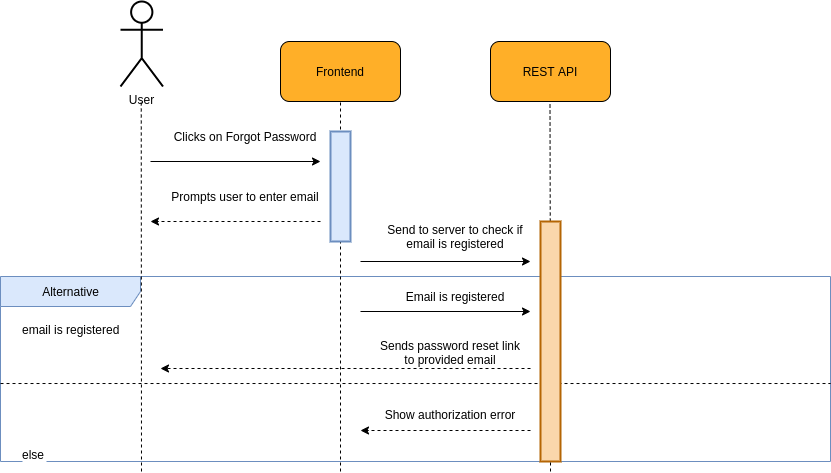

The diagram above was exported from draw.io. Its source (the exported page's mxGraphModel, read from the mxfile embedded in the PNG):
<mxGraphModel dx="1102" dy="981" grid="1" gridSize="10" guides="1" tooltips="1" connect="1" arrows="1" fold="1" page="1" pageScale="1" pageWidth="850" pageHeight="1100" math="0" shadow="0">
  <root>
    <mxCell id="0" />
    <mxCell id="1" parent="0" />
    <mxCell id="IhBic96z6p1cX9K8JUWs-40" value="Alternative" style="shape=umlFrame;tabWidth=110;tabHeight=30;tabPosition=left;html=1;boundedLbl=1;labelInHeader=1;width=140;height=30;fillColor=#dae8fc;fontSize=12;strokeWidth=1;strokeColor=#6c8ebf;" vertex="1" parent="1">
      <mxGeometry x="50" y="395" width="830" height="185" as="geometry" />
    </mxCell>
    <mxCell id="IhBic96z6p1cX9K8JUWs-41" value="email is registered" style="text;fillColor=none;fontSize=12;" vertex="1" parent="IhBic96z6p1cX9K8JUWs-40">
      <mxGeometry width="100" height="20" relative="1" as="geometry">
        <mxPoint x="20" y="40" as="offset" />
      </mxGeometry>
    </mxCell>
    <mxCell id="IhBic96z6p1cX9K8JUWs-42" value="else" style="line;strokeWidth=1;dashed=1;labelPosition=center;verticalLabelPosition=bottom;align=left;verticalAlign=top;spacingLeft=20;spacingTop=15;fillColor=none;fontSize=12;" vertex="1" parent="IhBic96z6p1cX9K8JUWs-40">
      <mxGeometry y="64.04" width="830" height="85.96" as="geometry" />
    </mxCell>
    <mxCell id="IhBic96z6p1cX9K8JUWs-37" value="&lt;span style=&quot;background-color: rgb(255 , 255 , 255) ; font-size: 12px&quot;&gt;Sends password reset link to provided email&lt;/span&gt;" style="text;html=1;strokeColor=none;fillColor=none;align=center;verticalAlign=middle;whiteSpace=wrap;rounded=0;fontSize=12;" vertex="1" parent="IhBic96z6p1cX9K8JUWs-40">
      <mxGeometry x="375" y="64.03583333333334" width="150" height="23.125" as="geometry" />
    </mxCell>
    <mxCell id="IhBic96z6p1cX9K8JUWs-36" value="" style="endArrow=classic;html=1;rounded=0;strokeWidth=1;jumpSize=6;fontSize=12;dashed=1;" edge="1" parent="IhBic96z6p1cX9K8JUWs-40">
      <mxGeometry width="50" height="50" relative="1" as="geometry">
        <mxPoint x="530" y="91.99916666666667" as="sourcePoint" />
        <mxPoint x="160" y="91.99916666666667" as="targetPoint" />
      </mxGeometry>
    </mxCell>
    <mxCell id="IhBic96z6p1cX9K8JUWs-38" value="&lt;span style=&quot;background-color: rgb(255 , 255 , 255) ; font-size: 12px&quot;&gt;Show authorization error&lt;/span&gt;" style="text;html=1;strokeColor=none;fillColor=none;align=center;verticalAlign=middle;whiteSpace=wrap;rounded=0;fontSize=12;" vertex="1" parent="IhBic96z6p1cX9K8JUWs-40">
      <mxGeometry x="375" y="126.87416666666667" width="150" height="23.125" as="geometry" />
    </mxCell>
    <mxCell id="IhBic96z6p1cX9K8JUWs-39" value="" style="endArrow=classic;html=1;rounded=0;strokeWidth=1;jumpSize=6;fontSize=12;dashed=1;" edge="1" parent="IhBic96z6p1cX9K8JUWs-40">
      <mxGeometry width="50" height="50" relative="1" as="geometry">
        <mxPoint x="530" y="153.9975" as="sourcePoint" />
        <mxPoint x="360" y="153.9975" as="targetPoint" />
      </mxGeometry>
    </mxCell>
    <mxCell id="IhBic96z6p1cX9K8JUWs-34" value="" style="endArrow=classic;html=1;rounded=0;strokeWidth=1;jumpSize=6;fontSize=12;" edge="1" parent="IhBic96z6p1cX9K8JUWs-40">
      <mxGeometry width="50" height="50" relative="1" as="geometry">
        <mxPoint x="360" y="35" as="sourcePoint" />
        <mxPoint x="530" y="35" as="targetPoint" />
      </mxGeometry>
    </mxCell>
    <mxCell id="IhBic96z6p1cX9K8JUWs-4" value="" style="group;fontSize=12;" vertex="1" connectable="0" parent="1">
      <mxGeometry x="330" y="160" width="120" height="60" as="geometry" />
    </mxCell>
    <mxCell id="IhBic96z6p1cX9K8JUWs-5" value="" style="rounded=1;whiteSpace=wrap;html=1;fillColor=#FFAF28;fontSize=12;" vertex="1" parent="IhBic96z6p1cX9K8JUWs-4">
      <mxGeometry width="120" height="60" as="geometry" />
    </mxCell>
    <mxCell id="IhBic96z6p1cX9K8JUWs-6" value="&lt;font style=&quot;font-size: 12px;&quot;&gt;Frontend&lt;/font&gt;" style="text;html=1;strokeColor=none;fillColor=none;align=center;verticalAlign=middle;whiteSpace=wrap;rounded=0;fontSize=12;" vertex="1" parent="IhBic96z6p1cX9K8JUWs-4">
      <mxGeometry x="30" y="15" width="60" height="30" as="geometry" />
    </mxCell>
    <mxCell id="IhBic96z6p1cX9K8JUWs-7" value="" style="group;fontSize=12;" vertex="1" connectable="0" parent="1">
      <mxGeometry x="540" y="160" width="120" height="60" as="geometry" />
    </mxCell>
    <mxCell id="IhBic96z6p1cX9K8JUWs-8" value="" style="rounded=1;whiteSpace=wrap;html=1;fillColor=#FFAF28;fontSize=12;" vertex="1" parent="IhBic96z6p1cX9K8JUWs-7">
      <mxGeometry width="120" height="60" as="geometry" />
    </mxCell>
    <mxCell id="IhBic96z6p1cX9K8JUWs-9" value="&lt;font style=&quot;font-size: 12px;&quot;&gt;REST API&lt;/font&gt;" style="text;html=1;strokeColor=none;fillColor=none;align=center;verticalAlign=middle;whiteSpace=wrap;rounded=0;fontSize=12;" vertex="1" parent="IhBic96z6p1cX9K8JUWs-7">
      <mxGeometry x="30" y="15" width="60" height="30" as="geometry" />
    </mxCell>
    <mxCell id="IhBic96z6p1cX9K8JUWs-10" value="" style="endArrow=none;dashed=1;html=1;rounded=0;entryX=0.5;entryY=1;entryDx=0;entryDy=0;jumpSize=6;strokeWidth=1;fontSize=12;" edge="1" parent="1" target="IhBic96z6p1cX9K8JUWs-5">
      <mxGeometry width="50" height="50" relative="1" as="geometry">
        <mxPoint x="390" y="590" as="sourcePoint" />
        <mxPoint x="540" y="270" as="targetPoint" />
      </mxGeometry>
    </mxCell>
    <mxCell id="IhBic96z6p1cX9K8JUWs-11" value="" style="endArrow=none;dashed=1;html=1;rounded=0;entryX=0.5;entryY=1;entryDx=0;entryDy=0;jumpSize=6;strokeWidth=1;startArrow=none;fontSize=12;" edge="1" parent="1" source="IhBic96z6p1cX9K8JUWs-25">
      <mxGeometry width="50" height="50" relative="1" as="geometry">
        <mxPoint x="599.5" y="602" as="sourcePoint" />
        <mxPoint x="599.5" y="220" as="targetPoint" />
      </mxGeometry>
    </mxCell>
    <mxCell id="IhBic96z6p1cX9K8JUWs-12" value="User" style="shape=umlActor;verticalLabelPosition=bottom;verticalAlign=top;html=1;outlineConnect=0;rounded=1;strokeWidth=2;fontSize=12;" vertex="1" parent="1">
      <mxGeometry x="170" y="120" width="42.5" height="85" as="geometry" />
    </mxCell>
    <mxCell id="IhBic96z6p1cX9K8JUWs-13" value="" style="endArrow=none;dashed=1;html=1;rounded=0;entryX=0.5;entryY=1;entryDx=0;entryDy=0;jumpSize=6;strokeWidth=1;fontSize=12;" edge="1" parent="1">
      <mxGeometry width="50" height="50" relative="1" as="geometry">
        <mxPoint x="191" y="590" as="sourcePoint" />
        <mxPoint x="190.75" y="220" as="targetPoint" />
      </mxGeometry>
    </mxCell>
    <mxCell id="IhBic96z6p1cX9K8JUWs-14" value="" style="endArrow=classic;html=1;rounded=0;strokeWidth=1;jumpSize=6;fontSize=12;" edge="1" parent="1">
      <mxGeometry width="50" height="50" relative="1" as="geometry">
        <mxPoint x="200" y="280" as="sourcePoint" />
        <mxPoint x="370" y="280" as="targetPoint" />
      </mxGeometry>
    </mxCell>
    <mxCell id="IhBic96z6p1cX9K8JUWs-15" value="&lt;span style=&quot;background-color: rgb(255 , 255 , 255) ; font-size: 12px&quot;&gt;Clicks on Forgot Password&lt;/span&gt;" style="text;html=1;strokeColor=none;fillColor=none;align=center;verticalAlign=middle;whiteSpace=wrap;rounded=0;fontSize=12;" vertex="1" parent="1">
      <mxGeometry x="220" y="240" width="150" height="30" as="geometry" />
    </mxCell>
    <mxCell id="IhBic96z6p1cX9K8JUWs-24" value="" style="rounded=0;whiteSpace=wrap;html=1;fontSize=12;strokeWidth=2;fillColor=#dae8fc;strokeColor=#6c8ebf;" vertex="1" parent="1">
      <mxGeometry x="380" y="250" width="20" height="110" as="geometry" />
    </mxCell>
    <mxCell id="IhBic96z6p1cX9K8JUWs-25" value="" style="rounded=0;whiteSpace=wrap;html=1;fontSize=12;strokeWidth=2;fillColor=#fad7ac;strokeColor=#b46504;" vertex="1" parent="1">
      <mxGeometry x="590" y="340" width="20" height="240" as="geometry" />
    </mxCell>
    <mxCell id="IhBic96z6p1cX9K8JUWs-26" value="" style="endArrow=none;dashed=1;html=1;rounded=0;entryX=0.5;entryY=1;entryDx=0;entryDy=0;jumpSize=6;strokeWidth=1;fontSize=12;" edge="1" parent="1" target="IhBic96z6p1cX9K8JUWs-25">
      <mxGeometry width="50" height="50" relative="1" as="geometry">
        <mxPoint x="600" y="590" as="sourcePoint" />
        <mxPoint x="599.5" y="220" as="targetPoint" />
      </mxGeometry>
    </mxCell>
    <mxCell id="IhBic96z6p1cX9K8JUWs-29" value="" style="endArrow=classic;html=1;rounded=0;strokeWidth=1;jumpSize=6;fontSize=12;dashed=1;" edge="1" parent="1">
      <mxGeometry width="50" height="50" relative="1" as="geometry">
        <mxPoint x="370" y="340" as="sourcePoint" />
        <mxPoint x="200" y="340" as="targetPoint" />
      </mxGeometry>
    </mxCell>
    <mxCell id="IhBic96z6p1cX9K8JUWs-30" value="&lt;span style=&quot;background-color: rgb(255 , 255 , 255) ; font-size: 12px&quot;&gt;Prompts user to enter email&lt;/span&gt;" style="text;html=1;strokeColor=none;fillColor=none;align=center;verticalAlign=middle;whiteSpace=wrap;rounded=0;fontSize=12;" vertex="1" parent="1">
      <mxGeometry x="220" y="300" width="150" height="30" as="geometry" />
    </mxCell>
    <mxCell id="IhBic96z6p1cX9K8JUWs-31" value="" style="endArrow=classic;html=1;rounded=0;strokeWidth=1;jumpSize=6;fontSize=12;" edge="1" parent="1">
      <mxGeometry width="50" height="50" relative="1" as="geometry">
        <mxPoint x="410" y="380" as="sourcePoint" />
        <mxPoint x="580" y="380" as="targetPoint" />
      </mxGeometry>
    </mxCell>
    <mxCell id="IhBic96z6p1cX9K8JUWs-32" value="&lt;span style=&quot;background-color: rgb(255 , 255 , 255)&quot;&gt;Send to server to check if email is registered&lt;/span&gt;" style="text;html=1;strokeColor=none;fillColor=none;align=center;verticalAlign=middle;whiteSpace=wrap;rounded=0;fontSize=12;" vertex="1" parent="1">
      <mxGeometry x="430" y="340" width="150" height="30" as="geometry" />
    </mxCell>
    <mxCell id="IhBic96z6p1cX9K8JUWs-33" value="&lt;span style=&quot;background-color: rgb(255 , 255 , 255)&quot;&gt;Email is registered&lt;/span&gt;" style="text;html=1;strokeColor=none;fillColor=none;align=center;verticalAlign=middle;whiteSpace=wrap;rounded=0;fontSize=12;" vertex="1" parent="1">
      <mxGeometry x="430" y="400" width="150" height="30" as="geometry" />
    </mxCell>
    <mxCell id="IhBic96z6p1cX9K8JUWs-35" style="edgeStyle=orthogonalEdgeStyle;rounded=0;orthogonalLoop=1;jettySize=auto;html=1;exitX=0.5;exitY=1;exitDx=0;exitDy=0;dashed=1;" edge="1" parent="1" source="IhBic96z6p1cX9K8JUWs-24" target="IhBic96z6p1cX9K8JUWs-24">
      <mxGeometry relative="1" as="geometry" />
    </mxCell>
  </root>
</mxGraphModel>